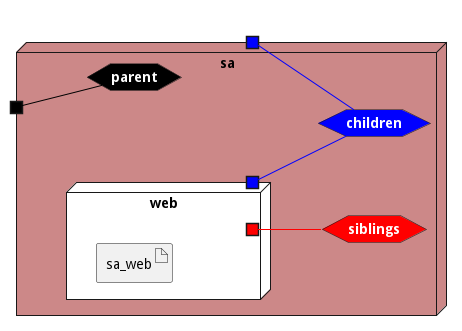

The diagram above was rendered by PlantUML. Its source (embedded in the PNG):
@startuml

left to right direction







node "sa" #cc8888 {


    hexagon parentnet #black [
            <b><color:white>parent</color></b>
    ]
    
    portin " " as parentnetPortIn #black
    parentnetPortIn -[#black]- parentnet
    
    hexagon childrennet #blue [
            <b><color:white>children</color></b>
    ]
    
    portout " " as childrennetPortOut #blue
    childrennet -[#blue]- childrennetPortOut
    
    hexagon siblingsnet #red [
            <b><color:white>siblings</color></b>
    ]
    

node "web" as webService #white {
    portOut " " as webServicechildrennet #blue
   webServicechildrennet -[#blue]- childrennet
       portOut " " as webServicesiblingsnet #red
   webServicesiblingsnet -[#red]- siblingsnet
   

    artifact "sa_web" as sa_webimage
    
}

}


@enduml